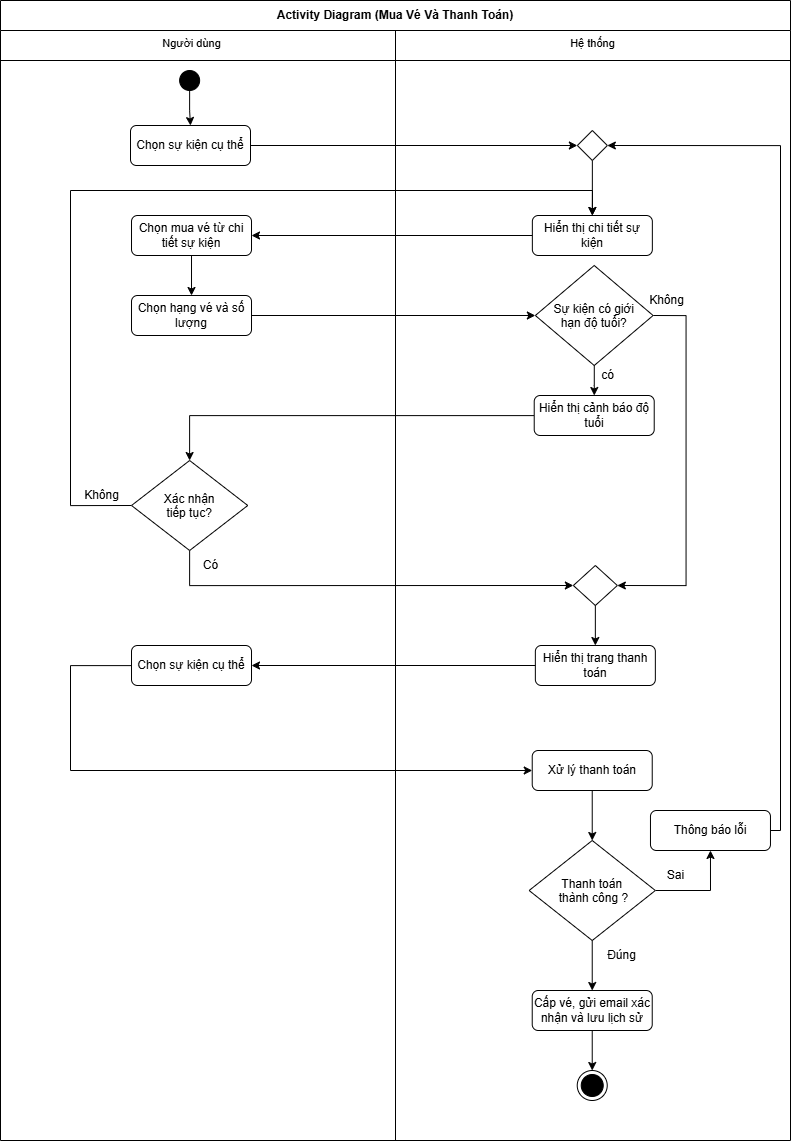

The diagram above was exported from draw.io. Its source (the exported page's mxGraphModel, read from the mxfile embedded in the PNG):
<mxGraphModel dx="1362" dy="884" grid="1" gridSize="10" guides="1" tooltips="1" connect="1" arrows="1" fold="1" page="1" pageScale="1" pageWidth="827" pageHeight="1169" math="0" shadow="0" adaptiveColors="none">
  <root>
    <mxCell id="0" />
    <mxCell id="1" parent="0" />
    <mxCell id="G5XmDyr9KPEY5tvo0x-8-1" parent="1" style="swimlane;whiteSpace=wrap;html=1;startSize=30;" value="Activity Diagram (&lt;span style=&quot;white-space-collapse: preserve; background-color: transparent; color: light-dark(rgb(0, 0, 0), rgb(255, 255, 255));&quot;&gt;Mua Vé Và Thanh Toán&lt;/span&gt;&lt;span style=&quot;background-color: transparent; color: light-dark(rgb(0, 0, 0), rgb(255, 255, 255)); white-space-collapse: preserve;&quot;&gt;)&lt;/span&gt;" vertex="1">
      <mxGeometry height="1140" width="790" x="180" y="40" as="geometry">
        <mxRectangle height="30" width="260" x="2480" y="280" as="alternateBounds" />
      </mxGeometry>
    </mxCell>
    <mxCell id="G5XmDyr9KPEY5tvo0x-8-2" edge="1" parent="G5XmDyr9KPEY5tvo0x-8-1" style="endArrow=none;html=1;" value="">
      <mxGeometry height="50" relative="1" width="50" as="geometry">
        <mxPoint y="60" as="sourcePoint" />
        <mxPoint x="790" y="60" as="targetPoint" />
      </mxGeometry>
    </mxCell>
    <mxCell id="G5XmDyr9KPEY5tvo0x-8-3" edge="1" parent="G5XmDyr9KPEY5tvo0x-8-1" source="G5XmDyr9KPEY5tvo0x-8-4" style="edgeStyle=orthogonalEdgeStyle;rounded=0;orthogonalLoop=1;jettySize=auto;html=1;exitX=0.5;exitY=1;exitDx=0;exitDy=0;" target="G5XmDyr9KPEY5tvo0x-8-20">
      <mxGeometry relative="1" as="geometry" />
    </mxCell>
    <mxCell id="G5XmDyr9KPEY5tvo0x-8-4" parent="G5XmDyr9KPEY5tvo0x-8-1" style="ellipse;fillColor=strokeColor;html=1;" value="" vertex="1">
      <mxGeometry height="20" width="20" x="179.13" y="70" as="geometry" />
    </mxCell>
    <mxCell id="b1qKjVlYH54KLhUBQRH5-14" edge="1" parent="G5XmDyr9KPEY5tvo0x-8-1" source="G5XmDyr9KPEY5tvo0x-8-8" style="edgeStyle=orthogonalEdgeStyle;rounded=0;orthogonalLoop=1;jettySize=auto;html=1;" target="G5XmDyr9KPEY5tvo0x-8-28">
      <mxGeometry relative="1" as="geometry" />
    </mxCell>
    <mxCell id="G5XmDyr9KPEY5tvo0x-8-8" parent="G5XmDyr9KPEY5tvo0x-8-1" style="rounded=1;whiteSpace=wrap;html=1;" value="&lt;p style=&quot;white-space-collapse: preserve;&quot; dir=&quot;auto&quot;&gt;Hiển thị cảnh báo độ tuổi&lt;/p&gt;" vertex="1">
      <mxGeometry height="40" width="120" x="533.72" y="395" as="geometry" />
    </mxCell>
    <mxCell id="G5XmDyr9KPEY5tvo0x-8-9" parent="G5XmDyr9KPEY5tvo0x-8-1" style="text;html=1;align=center;verticalAlign=middle;resizable=0;points=[];autosize=1;strokeColor=none;fillColor=none;fontFamily=Helvetica;fontSource=https%3A%2F%2Ffonts.googleapis.com%2Fcss%3Ffamily%3DArchitects%2BDaughter;fontSize=11;fontColor=default;labelBackgroundColor=default;" value="Người dùng" vertex="1">
      <mxGeometry height="30" width="80" x="151.01" y="28" as="geometry" />
    </mxCell>
    <mxCell id="G5XmDyr9KPEY5tvo0x-8-10" parent="G5XmDyr9KPEY5tvo0x-8-1" style="text;html=1;align=center;verticalAlign=middle;resizable=0;points=[];autosize=1;strokeColor=none;fillColor=none;fontFamily=Helvetica;fontSource=https%3A%2F%2Ffonts.googleapis.com%2Fcss%3Ffamily%3DArchitects%2BDaughter;fontSize=11;fontColor=default;labelBackgroundColor=default;" value="Hệ thống" vertex="1">
      <mxGeometry height="30" width="70" x="556.85" y="28" as="geometry" />
    </mxCell>
    <mxCell id="G5XmDyr9KPEY5tvo0x-8-72" edge="1" parent="G5XmDyr9KPEY5tvo0x-8-1" source="G5XmDyr9KPEY5tvo0x-8-11" style="edgeStyle=orthogonalEdgeStyle;rounded=0;orthogonalLoop=1;jettySize=auto;html=1;" target="G5XmDyr9KPEY5tvo0x-8-12">
      <mxGeometry relative="1" as="geometry" />
    </mxCell>
    <mxCell id="G5XmDyr9KPEY5tvo0x-8-11" parent="G5XmDyr9KPEY5tvo0x-8-1" style="rounded=1;whiteSpace=wrap;html=1;" value="&lt;p style=&quot;white-space-collapse: preserve;&quot; dir=&quot;auto&quot;&gt;Chọn mua vé từ chi tiết sự kiện&lt;/p&gt;" vertex="1">
      <mxGeometry height="40" width="120" x="131.01" y="215" as="geometry" />
    </mxCell>
    <mxCell id="G5XmDyr9KPEY5tvo0x-8-12" parent="G5XmDyr9KPEY5tvo0x-8-1" style="rounded=1;whiteSpace=wrap;html=1;" value="&lt;p style=&quot;white-space-collapse: preserve;&quot; dir=&quot;auto&quot;&gt;Chọn hạng vé và số lượng&lt;/p&gt;" vertex="1">
      <mxGeometry height="40" width="120" x="131.01" y="295" as="geometry" />
    </mxCell>
    <mxCell id="G5XmDyr9KPEY5tvo0x-8-19" edge="1" parent="G5XmDyr9KPEY5tvo0x-8-1" source="G5XmDyr9KPEY5tvo0x-8-20" style="edgeStyle=orthogonalEdgeStyle;rounded=0;orthogonalLoop=1;jettySize=auto;html=1;exitX=1;exitY=0.5;exitDx=0;exitDy=0;" target="b1qKjVlYH54KLhUBQRH5-1">
      <mxGeometry relative="1" as="geometry">
        <mxPoint x="430" y="150" as="targetPoint" />
      </mxGeometry>
    </mxCell>
    <mxCell id="G5XmDyr9KPEY5tvo0x-8-20" parent="G5XmDyr9KPEY5tvo0x-8-1" style="rounded=1;whiteSpace=wrap;html=1;" value="&lt;p style=&quot;white-space-collapse: preserve;&quot; dir=&quot;auto&quot;&gt;Chọn sự kiện cụ thể&lt;/p&gt;" vertex="1">
      <mxGeometry height="40" width="120" x="130" y="125" as="geometry" />
    </mxCell>
    <mxCell id="G5XmDyr9KPEY5tvo0x-8-21" edge="1" parent="G5XmDyr9KPEY5tvo0x-8-1" source="G5XmDyr9KPEY5tvo0x-8-22" style="edgeStyle=orthogonalEdgeStyle;rounded=0;orthogonalLoop=1;jettySize=auto;html=1;" target="G5XmDyr9KPEY5tvo0x-8-11">
      <mxGeometry relative="1" as="geometry">
        <Array as="points" />
        <mxPoint x="475" y="215" as="sourcePoint" />
        <mxPoint x="250" y="226.0769230769231" as="targetPoint" />
      </mxGeometry>
    </mxCell>
    <mxCell id="G5XmDyr9KPEY5tvo0x-8-22" parent="G5XmDyr9KPEY5tvo0x-8-1" style="rounded=1;whiteSpace=wrap;html=1;" value="&lt;p style=&quot;white-space-collapse: preserve;&quot; dir=&quot;auto&quot;&gt;Hiển thị chi tiết sự kiện&lt;/p&gt;" vertex="1">
      <mxGeometry height="40" width="120" x="531.8500000000001" y="215" as="geometry" />
    </mxCell>
    <mxCell id="b1qKjVlYH54KLhUBQRH5-17" edge="1" parent="G5XmDyr9KPEY5tvo0x-8-1" source="G5XmDyr9KPEY5tvo0x-8-28" style="edgeStyle=orthogonalEdgeStyle;rounded=0;orthogonalLoop=1;jettySize=auto;html=1;exitX=0.5;exitY=1;exitDx=0;exitDy=0;entryX=0;entryY=0.5;entryDx=0;entryDy=0;" target="b1qKjVlYH54KLhUBQRH5-7">
      <mxGeometry relative="1" as="geometry" />
    </mxCell>
    <mxCell id="9S-f1RCTw5pTuqkhygW0-16" edge="1" parent="G5XmDyr9KPEY5tvo0x-8-1" source="G5XmDyr9KPEY5tvo0x-8-28" style="edgeStyle=orthogonalEdgeStyle;shape=connector;curved=0;rounded=0;orthogonalLoop=1;jettySize=auto;html=1;exitX=0;exitY=0.5;exitDx=0;exitDy=0;entryX=0.5;entryY=0;entryDx=0;entryDy=0;strokeColor=default;align=center;verticalAlign=middle;fontFamily=Helvetica;fontSize=11;fontColor=default;labelBackgroundColor=default;startArrow=none;startFill=0;endArrow=classic;" target="G5XmDyr9KPEY5tvo0x-8-22">
      <mxGeometry relative="1" as="geometry">
        <Array as="points">
          <mxPoint x="70" y="505" />
          <mxPoint x="70" y="190" />
          <mxPoint x="592" y="190" />
        </Array>
      </mxGeometry>
    </mxCell>
    <mxCell id="G5XmDyr9KPEY5tvo0x-8-28" parent="G5XmDyr9KPEY5tvo0x-8-1" style="rhombus;" value="Xác nhận &#10;tiếp tục?" vertex="1">
      <mxGeometry height="90" width="116.25" x="131.01" y="460" as="geometry" />
    </mxCell>
    <mxCell id="G5XmDyr9KPEY5tvo0x-8-35" edge="1" parent="G5XmDyr9KPEY5tvo0x-8-1" source="G5XmDyr9KPEY5tvo0x-8-36" style="edgeStyle=orthogonalEdgeStyle;rounded=0;orthogonalLoop=1;jettySize=auto;html=1;exitX=0.5;exitY=1;exitDx=0;exitDy=0;" target="G5XmDyr9KPEY5tvo0x-8-46">
      <mxGeometry relative="1" as="geometry" />
    </mxCell>
    <mxCell id="G5XmDyr9KPEY5tvo0x-8-36" parent="G5XmDyr9KPEY5tvo0x-8-1" style="rounded=1;whiteSpace=wrap;html=1;" value="&lt;p style=&quot;white-space-collapse: preserve;&quot; dir=&quot;auto&quot;&gt;Xử lý thanh toán&lt;/p&gt;" vertex="1">
      <mxGeometry height="40" width="120" x="531.73" y="750" as="geometry" />
    </mxCell>
    <mxCell id="G5XmDyr9KPEY5tvo0x-8-40" parent="G5XmDyr9KPEY5tvo0x-8-1" style="rounded=1;whiteSpace=wrap;html=1;" value="&lt;p style=&quot;white-space-collapse: preserve;&quot; dir=&quot;auto&quot;&gt;Cấp vé, gửi email xác nhận và lưu lịch sử&lt;/p&gt;" vertex="1">
      <mxGeometry height="40" width="120" x="531.7300000000001" y="990" as="geometry" />
    </mxCell>
    <mxCell id="G5XmDyr9KPEY5tvo0x-8-45" edge="1" parent="G5XmDyr9KPEY5tvo0x-8-1" source="G5XmDyr9KPEY5tvo0x-8-46" style="edgeStyle=orthogonalEdgeStyle;rounded=0;orthogonalLoop=1;jettySize=auto;html=1;exitX=0.5;exitY=1;exitDx=0;exitDy=0;" target="G5XmDyr9KPEY5tvo0x-8-40">
      <mxGeometry relative="1" as="geometry" />
    </mxCell>
    <mxCell id="9S-f1RCTw5pTuqkhygW0-12" edge="1" parent="G5XmDyr9KPEY5tvo0x-8-1" source="G5XmDyr9KPEY5tvo0x-8-46" style="edgeStyle=orthogonalEdgeStyle;shape=connector;curved=0;rounded=0;orthogonalLoop=1;jettySize=auto;html=1;exitX=1;exitY=0.5;exitDx=0;exitDy=0;entryX=0.5;entryY=1;entryDx=0;entryDy=0;strokeColor=default;align=center;verticalAlign=middle;fontFamily=Helvetica;fontSize=11;fontColor=default;labelBackgroundColor=default;startArrow=none;startFill=0;endArrow=classic;" target="G5XmDyr9KPEY5tvo0x-8-48">
      <mxGeometry relative="1" as="geometry" />
    </mxCell>
    <mxCell id="G5XmDyr9KPEY5tvo0x-8-46" parent="G5XmDyr9KPEY5tvo0x-8-1" style="rhombus;" value="Thanh toán&#10; thành công ?" vertex="1">
      <mxGeometry height="100" width="126.24" x="528.6100000000002" y="840" as="geometry" />
    </mxCell>
    <mxCell id="9S-f1RCTw5pTuqkhygW0-13" edge="1" parent="G5XmDyr9KPEY5tvo0x-8-1" source="G5XmDyr9KPEY5tvo0x-8-48" style="edgeStyle=orthogonalEdgeStyle;shape=connector;curved=0;rounded=0;orthogonalLoop=1;jettySize=auto;html=1;exitX=1;exitY=0.5;exitDx=0;exitDy=0;entryX=1;entryY=0.5;entryDx=0;entryDy=0;strokeColor=default;align=center;verticalAlign=middle;fontFamily=Helvetica;fontSize=11;fontColor=default;labelBackgroundColor=default;startArrow=none;startFill=0;endArrow=classic;" target="b1qKjVlYH54KLhUBQRH5-1">
      <mxGeometry relative="1" as="geometry">
        <Array as="points">
          <mxPoint x="780" y="830" />
          <mxPoint x="780" y="145" />
        </Array>
      </mxGeometry>
    </mxCell>
    <mxCell id="G5XmDyr9KPEY5tvo0x-8-48" parent="G5XmDyr9KPEY5tvo0x-8-1" style="rounded=1;whiteSpace=wrap;html=1;" value="&lt;p style=&quot;white-space-collapse: preserve;&quot; dir=&quot;auto&quot;&gt;Thông báo lỗi&lt;/p&gt;" vertex="1">
      <mxGeometry height="40" width="120" x="649.97" y="810" as="geometry" />
    </mxCell>
    <mxCell id="G5XmDyr9KPEY5tvo0x-8-49" parent="G5XmDyr9KPEY5tvo0x-8-1" style="text;html=1;align=center;verticalAlign=middle;resizable=0;points=[];autosize=1;strokeColor=none;fillColor=none;" value="Sai" vertex="1">
      <mxGeometry height="30" width="40" x="654.8500000000001" y="860" as="geometry" />
    </mxCell>
    <mxCell id="G5XmDyr9KPEY5tvo0x-8-52" parent="G5XmDyr9KPEY5tvo0x-8-1" style="text;html=1;align=center;verticalAlign=middle;resizable=0;points=[];autosize=1;strokeColor=none;fillColor=none;" value="Đúng" vertex="1">
      <mxGeometry height="30" width="50" x="595.6" y="940" as="geometry" />
    </mxCell>
    <mxCell id="9S-f1RCTw5pTuqkhygW0-4" edge="1" parent="G5XmDyr9KPEY5tvo0x-8-1" source="G5XmDyr9KPEY5tvo0x-8-57" style="edgeStyle=orthogonalEdgeStyle;shape=connector;curved=0;rounded=0;orthogonalLoop=1;jettySize=auto;html=1;exitX=1;exitY=0.5;exitDx=0;exitDy=0;entryX=1;entryY=0.5;entryDx=0;entryDy=0;strokeColor=default;align=center;verticalAlign=middle;fontFamily=Helvetica;fontSize=11;fontColor=default;labelBackgroundColor=default;startArrow=none;startFill=0;endArrow=classic;" target="b1qKjVlYH54KLhUBQRH5-7">
      <mxGeometry relative="1" as="geometry">
        <Array as="points">
          <mxPoint x="685.6" y="315" />
          <mxPoint x="685.6" y="585" />
        </Array>
      </mxGeometry>
    </mxCell>
    <mxCell id="G5XmDyr9KPEY5tvo0x-8-57" parent="G5XmDyr9KPEY5tvo0x-8-1" style="rhombus;" value="Sự kiện có giới &#10;hạn độ tuổi?" vertex="1">
      <mxGeometry height="100" width="117.75" x="534.85" y="265" as="geometry" />
    </mxCell>
    <mxCell id="G5XmDyr9KPEY5tvo0x-8-58" edge="1" parent="G5XmDyr9KPEY5tvo0x-8-1" source="G5XmDyr9KPEY5tvo0x-8-12" style="edgeStyle=orthogonalEdgeStyle;rounded=0;orthogonalLoop=1;jettySize=auto;html=1;exitX=1;exitY=0.5;exitDx=0;exitDy=0;entryX=0;entryY=0.5;entryDx=0;entryDy=0;" target="G5XmDyr9KPEY5tvo0x-8-57">
      <mxGeometry relative="1" as="geometry">
        <mxPoint x="491" y="320" as="targetPoint" />
      </mxGeometry>
    </mxCell>
    <mxCell id="G5XmDyr9KPEY5tvo0x-8-59" edge="1" parent="G5XmDyr9KPEY5tvo0x-8-1" source="G5XmDyr9KPEY5tvo0x-8-57" style="edgeStyle=orthogonalEdgeStyle;rounded=0;orthogonalLoop=1;jettySize=auto;html=1;" target="G5XmDyr9KPEY5tvo0x-8-8">
      <mxGeometry relative="1" as="geometry" />
    </mxCell>
    <mxCell id="G5XmDyr9KPEY5tvo0x-8-62" edge="1" parent="G5XmDyr9KPEY5tvo0x-8-1" source="cRJ0sCT8Z313rtzXOku8-1" style="edgeStyle=orthogonalEdgeStyle;rounded=0;orthogonalLoop=1;jettySize=auto;html=1;entryX=0;entryY=0.5;entryDx=0;entryDy=0;" target="G5XmDyr9KPEY5tvo0x-8-36">
      <mxGeometry relative="1" as="geometry">
        <Array as="points">
          <mxPoint x="70" y="665" />
          <mxPoint x="70" y="770" />
        </Array>
        <mxPoint x="117.25999999999999" y="665" as="sourcePoint" />
        <mxPoint x="470" y="930" as="targetPoint" />
      </mxGeometry>
    </mxCell>
    <mxCell id="G5XmDyr9KPEY5tvo0x-8-66" parent="G5XmDyr9KPEY5tvo0x-8-1" style="ellipse;html=1;shape=endState;fillColor=strokeColor;" value="" vertex="1">
      <mxGeometry height="30" width="30" x="576.7299999999998" y="1070" as="geometry" />
    </mxCell>
    <mxCell id="G5XmDyr9KPEY5tvo0x-8-67" edge="1" parent="G5XmDyr9KPEY5tvo0x-8-1" source="G5XmDyr9KPEY5tvo0x-8-40" style="endArrow=classic;html=1;rounded=0;entryX=0.5;entryY=0;entryDx=0;entryDy=0;" target="G5XmDyr9KPEY5tvo0x-8-66" value="">
      <mxGeometry height="50" relative="1" width="50" as="geometry">
        <mxPoint x="509.3279113726727" y="1220" as="sourcePoint" />
        <mxPoint x="506.8399999999998" y="1280" as="targetPoint" />
      </mxGeometry>
    </mxCell>
    <mxCell id="9S-f1RCTw5pTuqkhygW0-15" edge="1" parent="G5XmDyr9KPEY5tvo0x-8-1" source="b1qKjVlYH54KLhUBQRH5-1" style="edgeStyle=orthogonalEdgeStyle;shape=connector;curved=0;rounded=0;orthogonalLoop=1;jettySize=auto;html=1;exitX=0.5;exitY=1;exitDx=0;exitDy=0;entryX=0.5;entryY=0;entryDx=0;entryDy=0;strokeColor=default;align=center;verticalAlign=middle;fontFamily=Helvetica;fontSize=11;fontColor=default;labelBackgroundColor=default;startArrow=none;startFill=0;endArrow=classic;" target="G5XmDyr9KPEY5tvo0x-8-22">
      <mxGeometry relative="1" as="geometry" />
    </mxCell>
    <mxCell id="b1qKjVlYH54KLhUBQRH5-1" parent="G5XmDyr9KPEY5tvo0x-8-1" style="rhombus;whiteSpace=wrap;html=1;" value="" vertex="1">
      <mxGeometry height="30" width="30" x="576.85" y="130" as="geometry" />
    </mxCell>
    <mxCell id="b1qKjVlYH54KLhUBQRH5-7" parent="G5XmDyr9KPEY5tvo0x-8-1" style="rhombus;whiteSpace=wrap;html=1;" value="" vertex="1">
      <mxGeometry height="40" width="44" x="572.85" y="565" as="geometry" />
    </mxCell>
    <mxCell id="9S-f1RCTw5pTuqkhygW0-2" parent="G5XmDyr9KPEY5tvo0x-8-1" style="text;html=1;align=center;verticalAlign=middle;resizable=0;points=[];autosize=1;strokeColor=none;fillColor=none;" value="Không" vertex="1">
      <mxGeometry height="30" width="60" x="635.6" y="285" as="geometry" />
    </mxCell>
    <mxCell id="b1qKjVlYH54KLhUBQRH5-18" parent="G5XmDyr9KPEY5tvo0x-8-1" style="text;html=1;align=center;verticalAlign=middle;resizable=0;points=[];autosize=1;strokeColor=none;fillColor=none;" value="Có" vertex="1">
      <mxGeometry height="30" width="40" x="190" y="550" as="geometry" />
    </mxCell>
    <mxCell id="b1qKjVlYH54KLhUBQRH5-6" parent="G5XmDyr9KPEY5tvo0x-8-1" style="rounded=1;whiteSpace=wrap;html=1;" value="&lt;p style=&quot;white-space-collapse: preserve;&quot; dir=&quot;auto&quot;&gt;Hiển thị trang thanh toán&lt;/p&gt;" vertex="1">
      <mxGeometry height="40" width="120" x="534.85" y="645" as="geometry" />
    </mxCell>
    <mxCell id="G5XmDyr9KPEY5tvo0x-8-64" edge="1" parent="G5XmDyr9KPEY5tvo0x-8-1" source="b1qKjVlYH54KLhUBQRH5-6" style="edgeStyle=orthogonalEdgeStyle;rounded=0;orthogonalLoop=1;jettySize=auto;html=1;" target="cRJ0sCT8Z313rtzXOku8-1">
      <mxGeometry relative="1" as="geometry">
        <Array as="points" />
        <mxPoint x="560" y="730" as="sourcePoint" />
        <mxPoint x="257.26" y="665" as="targetPoint" />
      </mxGeometry>
    </mxCell>
    <mxCell id="b1qKjVlYH54KLhUBQRH5-9" edge="1" parent="G5XmDyr9KPEY5tvo0x-8-1" source="b1qKjVlYH54KLhUBQRH5-7" style="edgeStyle=orthogonalEdgeStyle;rounded=0;orthogonalLoop=1;jettySize=auto;html=1;exitX=0.5;exitY=1;exitDx=0;exitDy=0;" target="b1qKjVlYH54KLhUBQRH5-6">
      <mxGeometry relative="1" as="geometry" />
    </mxCell>
    <mxCell id="9S-f1RCTw5pTuqkhygW0-14" parent="G5XmDyr9KPEY5tvo0x-8-1" style="text;html=1;align=center;verticalAlign=middle;resizable=0;points=[];autosize=1;strokeColor=none;fillColor=none;" value="Không" vertex="1">
      <mxGeometry height="30" width="60" x="71.00999999999999" y="480" as="geometry" />
    </mxCell>
    <mxCell id="aQmVbhg6NNkz17HLsKHh-1" parent="G5XmDyr9KPEY5tvo0x-8-1" style="text;html=1;align=center;verticalAlign=middle;resizable=0;points=[];autosize=1;strokeColor=none;fillColor=none;" value="có" vertex="1">
      <mxGeometry height="30" width="40" x="586.85" y="360" as="geometry" />
    </mxCell>
    <mxCell id="cRJ0sCT8Z313rtzXOku8-1" parent="G5XmDyr9KPEY5tvo0x-8-1" style="rounded=1;whiteSpace=wrap;html=1;" value="&lt;p style=&quot;white-space-collapse: preserve;&quot; dir=&quot;auto&quot;&gt;Chọn sự kiện cụ thể&lt;/p&gt;" vertex="1">
      <mxGeometry height="40" width="120" x="131.01" y="645" as="geometry" />
    </mxCell>
    <mxCell id="G5XmDyr9KPEY5tvo0x-8-68" edge="1" parent="1" style="endArrow=none;html=1;rounded=0;align=center;verticalAlign=top;endFill=0;labelBackgroundColor=none;endSize=6;entryX=0.5;entryY=1;entryDx=0;entryDy=0;" target="G5XmDyr9KPEY5tvo0x-8-1" value="">
      <mxGeometry relative="1" as="geometry">
        <mxPoint x="575" y="70" as="sourcePoint" />
        <mxPoint x="659" y="1760" as="targetPoint" />
      </mxGeometry>
    </mxCell>
  </root>
</mxGraphModel>